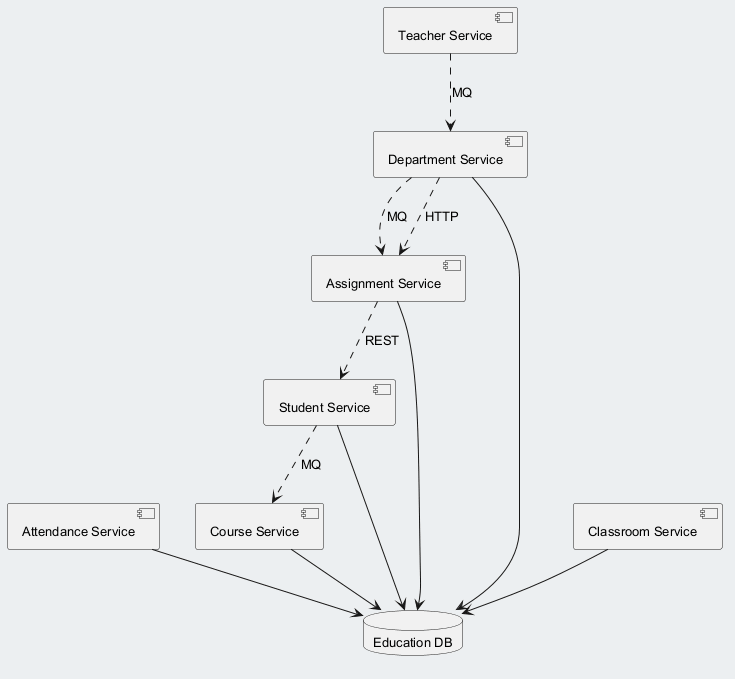

The diagram above was rendered by PlantUML. Its source (embedded in the PNG):
@startuml
skinparam backgroundColor #ECEFF1
skinparam classBackgroundColor #FFFFFF
skinparam classBorderColor #455A64
skinparam defaultFontSize 13
component "Attendance Service" as C_AttendanceService
component "Teacher Service" as C_TeacherService
component "Department Service" as C_DepartmentService
component "Assignment Service" as C_AssignmentService
component "Course Service" as C_CourseService
component "Classroom Service" as C_ClassroomService
component "Student Service" as C_StudentService
database "Education DB" as DB_education
C_AttendanceService --> DB_education
C_DepartmentService --> DB_education
C_AssignmentService --> DB_education
C_CourseService --> DB_education
C_ClassroomService --> DB_education
C_StudentService --> DB_education
C_DepartmentService ..> C_AssignmentService : MQ
C_StudentService ..> C_CourseService : MQ
C_DepartmentService ..> C_AssignmentService : HTTP
C_TeacherService ..> C_DepartmentService : MQ
C_AssignmentService ..> C_StudentService : REST
@enduml